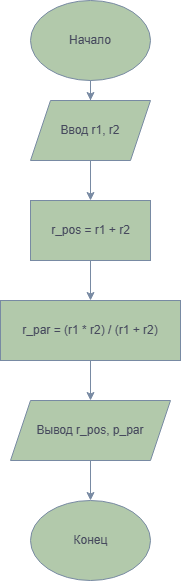

The diagram above was exported from draw.io. Its source (the exported page's mxGraphModel, read from the mxfile embedded in the PNG):
<mxGraphModel dx="1372" dy="834" grid="1" gridSize="12" guides="1" tooltips="1" connect="1" arrows="1" fold="1" page="1" pageScale="1" pageWidth="827" pageHeight="1169" background="light-dark(#ffffff, #121212)" math="0" shadow="0">
  <root>
    <mxCell id="0" />
    <mxCell id="1" parent="0" />
    <mxCell id="3--6nfaznWv5upvWsNvq-4" edge="1" parent="1" source="3--6nfaznWv5upvWsNvq-1" style="edgeStyle=orthogonalEdgeStyle;rounded=0;orthogonalLoop=1;jettySize=auto;html=1;labelBackgroundColor=none;strokeColor=#788AA3;fontColor=default;" target="3--6nfaznWv5upvWsNvq-3" value="">
      <mxGeometry relative="1" as="geometry" />
    </mxCell>
    <mxCell id="3--6nfaznWv5upvWsNvq-1" parent="1" style="ellipse;whiteSpace=wrap;html=1;shapeInside=1;labelBackgroundColor=none;fillColor=#B2C9AB;strokeColor=#788AA3;fontColor=#46495D;" value="" vertex="1">
      <mxGeometry height="80" width="120" x="340" y="40" as="geometry" />
    </mxCell>
    <mxCell id="3--6nfaznWv5upvWsNvq-2" parent="1" style="text;html=1;whiteSpace=wrap;strokeColor=none;fillColor=none;align=center;verticalAlign=middle;rounded=0;labelBackgroundColor=none;fontColor=#46495D;" value="Начало" vertex="1">
      <mxGeometry height="30" width="60" x="370" y="65" as="geometry" />
    </mxCell>
    <mxCell id="3--6nfaznWv5upvWsNvq-8" edge="1" parent="1" source="3--6nfaznWv5upvWsNvq-3" style="edgeStyle=orthogonalEdgeStyle;rounded=0;orthogonalLoop=1;jettySize=auto;html=1;labelBackgroundColor=none;strokeColor=#788AA3;fontColor=default;" target="3--6nfaznWv5upvWsNvq-7" value="">
      <mxGeometry relative="1" as="geometry" />
    </mxCell>
    <mxCell id="3--6nfaznWv5upvWsNvq-3" parent="1" style="shape=parallelogram;perimeter=parallelogramPerimeter;whiteSpace=wrap;html=1;shapeInside=1;fixedSize=1;labelBackgroundColor=none;fillColor=#B2C9AB;strokeColor=#788AA3;fontColor=#46495D;" value="" vertex="1">
      <mxGeometry height="60" width="120" x="340" y="140" as="geometry" />
    </mxCell>
    <mxCell id="3--6nfaznWv5upvWsNvq-5" parent="1" style="text;html=1;whiteSpace=wrap;strokeColor=none;fillColor=none;align=center;verticalAlign=middle;rounded=0;labelBackgroundColor=none;fontColor=#46495D;" value="Ввод r1, r2" vertex="1">
      <mxGeometry height="30" width="70" x="365" y="155" as="geometry" />
    </mxCell>
    <mxCell id="3--6nfaznWv5upvWsNvq-12" edge="1" parent="1" source="3--6nfaznWv5upvWsNvq-7" style="edgeStyle=orthogonalEdgeStyle;rounded=0;orthogonalLoop=1;jettySize=auto;html=1;labelBackgroundColor=none;strokeColor=#788AA3;fontColor=default;" target="3--6nfaznWv5upvWsNvq-11" value="">
      <mxGeometry relative="1" as="geometry" />
    </mxCell>
    <mxCell id="3--6nfaznWv5upvWsNvq-7" parent="1" style="whiteSpace=wrap;html=1;labelBackgroundColor=none;fillColor=#B2C9AB;strokeColor=#788AA3;fontColor=#46495D;" value="" vertex="1">
      <mxGeometry height="60" width="120" x="340" y="240" as="geometry" />
    </mxCell>
    <mxCell id="3--6nfaznWv5upvWsNvq-10" parent="1" style="text;html=1;whiteSpace=wrap;strokeColor=none;fillColor=none;align=center;verticalAlign=middle;rounded=0;labelBackgroundColor=none;fontColor=#46495D;" value="r_pos = r1 + r2" vertex="1">
      <mxGeometry height="30" width="95" x="352.5" y="255" as="geometry" />
    </mxCell>
    <mxCell id="3--6nfaznWv5upvWsNvq-15" edge="1" parent="1" source="3--6nfaznWv5upvWsNvq-11" style="edgeStyle=orthogonalEdgeStyle;rounded=0;orthogonalLoop=1;jettySize=auto;html=1;labelBackgroundColor=none;strokeColor=#788AA3;fontColor=default;" target="3--6nfaznWv5upvWsNvq-14" value="">
      <mxGeometry relative="1" as="geometry" />
    </mxCell>
    <mxCell id="3--6nfaznWv5upvWsNvq-11" parent="1" style="whiteSpace=wrap;html=1;labelBackgroundColor=none;fillColor=#B2C9AB;strokeColor=#788AA3;fontColor=#46495D;" value="" vertex="1">
      <mxGeometry height="60" width="180" x="310" y="340" as="geometry" />
    </mxCell>
    <mxCell id="3--6nfaznWv5upvWsNvq-13" parent="1" style="text;html=1;whiteSpace=wrap;strokeColor=none;fillColor=none;align=center;verticalAlign=middle;rounded=0;labelBackgroundColor=none;fontColor=#46495D;" value="r_par = (r1 * r2) / (r1 + r2)" vertex="1">
      <mxGeometry height="30" width="140" x="330" y="355" as="geometry" />
    </mxCell>
    <mxCell id="3--6nfaznWv5upvWsNvq-18" edge="1" parent="1" source="3--6nfaznWv5upvWsNvq-14" style="edgeStyle=orthogonalEdgeStyle;rounded=0;orthogonalLoop=1;jettySize=auto;html=1;labelBackgroundColor=none;strokeColor=#788AA3;fontColor=default;" target="3--6nfaznWv5upvWsNvq-17" value="">
      <mxGeometry relative="1" as="geometry" />
    </mxCell>
    <mxCell id="3--6nfaznWv5upvWsNvq-14" parent="1" style="shape=parallelogram;perimeter=parallelogramPerimeter;whiteSpace=wrap;html=1;shapeInside=1;fixedSize=1;labelBackgroundColor=none;fillColor=#B2C9AB;strokeColor=#788AA3;fontColor=#46495D;" value="" vertex="1">
      <mxGeometry height="60" width="160" x="320" y="440" as="geometry" />
    </mxCell>
    <mxCell id="3--6nfaznWv5upvWsNvq-16" parent="1" style="text;html=1;whiteSpace=wrap;strokeColor=none;fillColor=none;align=center;verticalAlign=middle;rounded=0;labelBackgroundColor=none;fontColor=#46495D;" value="Вывод r_pos, p_par" vertex="1">
      <mxGeometry height="30" width="120" x="340" y="455" as="geometry" />
    </mxCell>
    <mxCell id="3--6nfaznWv5upvWsNvq-17" parent="1" style="ellipse;whiteSpace=wrap;html=1;shapeInside=1;labelBackgroundColor=none;fillColor=#B2C9AB;strokeColor=#788AA3;fontColor=#46495D;" value="" vertex="1">
      <mxGeometry height="80" width="120" x="340" y="540" as="geometry" />
    </mxCell>
    <mxCell id="3--6nfaznWv5upvWsNvq-19" parent="1" style="text;html=1;whiteSpace=wrap;strokeColor=none;fillColor=none;align=center;verticalAlign=middle;rounded=0;labelBackgroundColor=none;fontColor=#46495D;" value="Конец" vertex="1">
      <mxGeometry height="45" width="82.5" x="358.75" y="557.5" as="geometry" />
    </mxCell>
  </root>
</mxGraphModel>